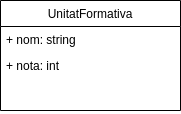

The diagram above was exported from draw.io. Its source (the exported page's mxGraphModel, read from the mxfile embedded in the PNG):
<mxGraphModel dx="1422" dy="796" grid="1" gridSize="10" guides="1" tooltips="1" connect="1" arrows="1" fold="1" page="1" pageScale="1" pageWidth="827" pageHeight="1169" math="0" shadow="0">
  <root>
    <mxCell id="0" />
    <mxCell id="1" parent="0" />
    <mxCell id="s4j0HvsKGKSlaJe3Yht6-1" value="UnitatFormativa" style="swimlane;fontStyle=0;childLayout=stackLayout;horizontal=1;startSize=26;fillColor=none;horizontalStack=0;resizeParent=1;resizeParentMax=0;resizeLast=0;collapsible=1;marginBottom=0;" vertex="1" parent="1">
      <mxGeometry x="240" y="250" width="180" height="110" as="geometry" />
    </mxCell>
    <mxCell id="s4j0HvsKGKSlaJe3Yht6-2" value="+ nom: string" style="text;strokeColor=none;fillColor=none;align=left;verticalAlign=top;spacingLeft=4;spacingRight=4;overflow=hidden;rotatable=0;points=[[0,0.5],[1,0.5]];portConstraint=eastwest;" vertex="1" parent="s4j0HvsKGKSlaJe3Yht6-1">
      <mxGeometry y="26" width="180" height="26" as="geometry" />
    </mxCell>
    <mxCell id="s4j0HvsKGKSlaJe3Yht6-3" value="+ nota: int" style="text;strokeColor=none;fillColor=none;align=left;verticalAlign=top;spacingLeft=4;spacingRight=4;overflow=hidden;rotatable=0;points=[[0,0.5],[1,0.5]];portConstraint=eastwest;" vertex="1" parent="s4j0HvsKGKSlaJe3Yht6-1">
      <mxGeometry y="52" width="180" height="58" as="geometry" />
    </mxCell>
  </root>
</mxGraphModel>